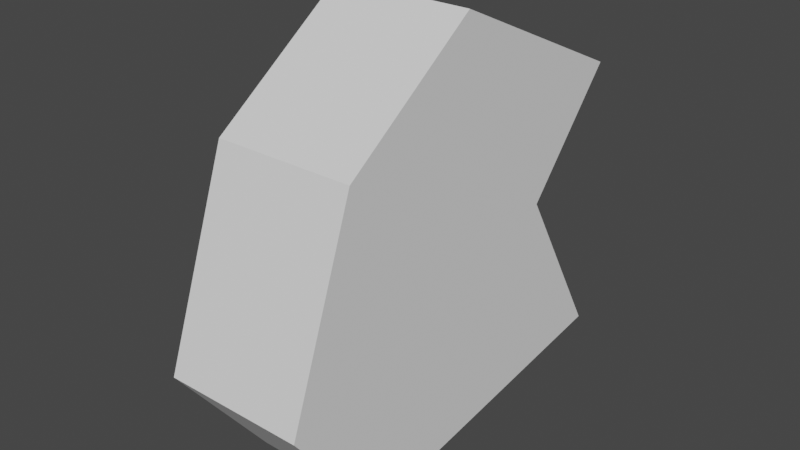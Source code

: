 # Source: polygon.blend  (saved by Blender 2.92.15; exported with 4.5.12 LTS)
import bpy
from mathutils import Matrix  # noqa: F401  (used for matrix-valued properties, if any)

bpy.ops.wm.read_factory_settings(use_empty=True)
scene = bpy.context.scene
scene.name = 'Scene'

# ---- collections
col_collection = bpy.data.collections.new('Collection'); scene.collection.children.link(col_collection)

# ---- world
world_world = bpy.data.worlds.new('World'); scene.world = world_world
world_world.use_nodes = True; world_world.node_tree.nodes.clear()
_N = world_world.node_tree.nodes; _L = world_world.node_tree.links
n0 = _N.new('ShaderNodeOutputWorld'); n0.name = 'World Output'; n0.location = (300, 300)
n1 = _N.new('ShaderNodeBackground'); n1.name = 'Background'; n1.location = (10, 300)
n1.inputs[0].default_value = (0.05088, 0.05088, 0.05088, 1.0)
_L.new(n1.outputs[0], n0.inputs[0])
n0.is_active_output = True
world_world.color = (0.05088, 0.05088, 0.05088)
world_world.use_sun_shadow = False
world_world.sun_shadow_jitter_overblur = 0.0

# ---- meshes
me_plane = bpy.data.meshes.new('Plane')
me_plane.from_pydata([(-0.04081, -0.05391, -0.025), (0.0736, -0.0437, -0.025), (-0.04159, 0.07142, -0.025), (0.05839, 0.07142, -0.025), (0.02821, -0.07858, -0.025), (-0.001401, 0.03694, -0.025), (-0.0764, -0.003583, -0.025), (-0.04081, -0.05391, 0.025), (0.0736, -0.0437, 0.025), (-0.04159, 0.07142, 0.025), (0.05839, 0.07142, 0.025), (0.02821, -0.07858, 0.025), (-0.001401, 0.03694, 0.025), (-0.0764, -0.003583, 0.025)], [], [(4, 0, 6, 2, 5, 3, 1), (11, 8, 10, 12, 9, 13, 7), (2, 6, 13, 9), (0, 4, 11, 7), (4, 1, 8, 11), (1, 3, 10, 8), (3, 5, 12, 10), (5, 2, 9, 12), (6, 0, 7, 13)])
_uv = me_plane.uv_layers.new(name='UVMap')
_uv.uv.foreach_set('vector', [0.5, 0.0, 0.0, 0.0, 0.0, 0.5, 0.0, 1.0, 0.5, 1.0, 1.0, 1.0, 1.0, 0.0, 0.5, 0.0, 1.0, 0.0, 1.0, 1.0, 0.5, 1.0, 0.0, 1.0, 0.0, 0.5, 0.0, 0.0, 0.0, 1.0, 0.0, 0.5, 0.0, 0.5, 0.0, 1.0, 0.0, 0.0, 0.5, 0.0, 0.5, 0.0, 0.0, 0.0, 0.5, 0.0, 1.0, 0.0, 1.0, 0.0, 0.5, 0.0, 1.0, 0.0, 1.0, 1.0, 1.0, 1.0, 1.0, 0.0, 1.0, 1.0, 0.5, 1.0, 0.5, 1.0, 1.0, 1.0, 0.5, 1.0, 0.0, 1.0, 0.0, 1.0, 0.5, 1.0, 0.0, 0.5, 0.0, 0.0, 0.0, 0.0, 0.0, 0.5])
me_plane.use_remesh_fix_poles = True
me_plane.use_remesh_preserve_attributes = False
me_plane.use_mirror_vertex_groups = False
me_plane.update()

# ---- objects
ob_plane = bpy.data.objects.new('Plane', me_plane)

# ---- transforms, parenting, visibility, modifiers, constraints
ob_plane.location = (0.0, 0.0, 0.0)
ob_plane.rotation_euler = (0.0, 1.571, 0.0)
ob_plane.lineart.crease_threshold = 0.0

# ---- collection membership
col_collection.objects.link(ob_plane)

# ---- scene / render settings (as saved in the file)
scene.frame_start = 1; scene.frame_end = 250; scene.frame_set(1)
scene.render.engine = 'BLENDER_EEVEE_NEXT'
scene.cycles.use_denoising = False
scene.cycles.samples = 128
scene.cycles.sampling_pattern = 'TABULATED_SOBOL'
scene.cycles.use_adaptive_sampling = False
scene.cycles.use_light_tree = False
scene.view_settings.view_transform = 'Filmic'
bpy.context.view_layer.update()

# ---- added for rendering (the .blend has no active camera and no usable light): camera, sun
cam_auto = bpy.data.cameras.new('AutoCamera')
cam_auto.lens = 50.0
cam_auto.sensor_width = 36.0
cam_auto.clip_end = 1000.0
ob_auto_camera = bpy.data.objects.new('AutoCamera', cam_auto)
scene.collection.objects.link(ob_auto_camera)
ob_auto_camera.location = (0.201648, -0.245561, 0.162719)
ob_auto_camera.rotation_euler = (1.09748, -7.21219e-08, 0.694738)
scene.camera = ob_auto_camera
light_auto_sun = bpy.data.lights.new('AutoSun', 'SUN')
light_auto_sun.energy = 3.0
light_auto_sun.angle = 0.0523599
ob_auto_sun = bpy.data.objects.new('AutoSun', light_auto_sun)
scene.collection.objects.link(ob_auto_sun)
ob_auto_sun.rotation_euler = (0.872665, 0.174533, 0.523599)
bpy.context.view_layer.update()
